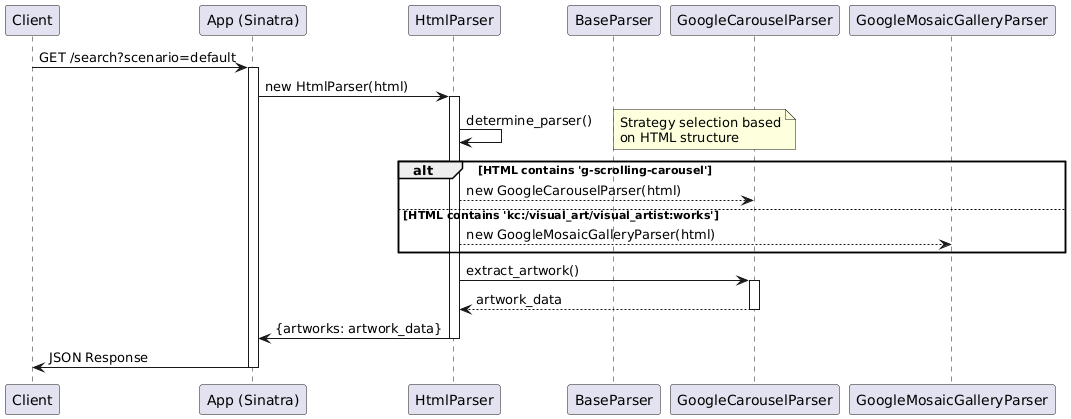

The diagram above was rendered by PlantUML. Its source (embedded in the PNG):
@startuml
participant "Client" as client
participant "App (Sinatra)" as app
participant "HtmlParser" as parser
participant "BaseParser" as base
participant "GoogleCarouselParser" as carousel
participant "GoogleMosaicGalleryParser" as mosaic

client -> app: GET /search?scenario=default
activate app

app -> parser: new HtmlParser(html)
activate parser

parser -> parser: determine_parser()
note right: Strategy selection based\non HTML structure

alt HTML contains 'g-scrolling-carousel'
    parser --> carousel: new GoogleCarouselParser(html)
else HTML contains 'kc:/visual_art/visual_artist:works'
    parser --> mosaic: new GoogleMosaicGalleryParser(html)
end

parser -> carousel: extract_artwork()
activate carousel
carousel --> parser: artwork_data
deactivate carousel

parser -> app: {artworks: artwork_data}
deactivate parser

app -> client: JSON Response
deactivate app
@enduml